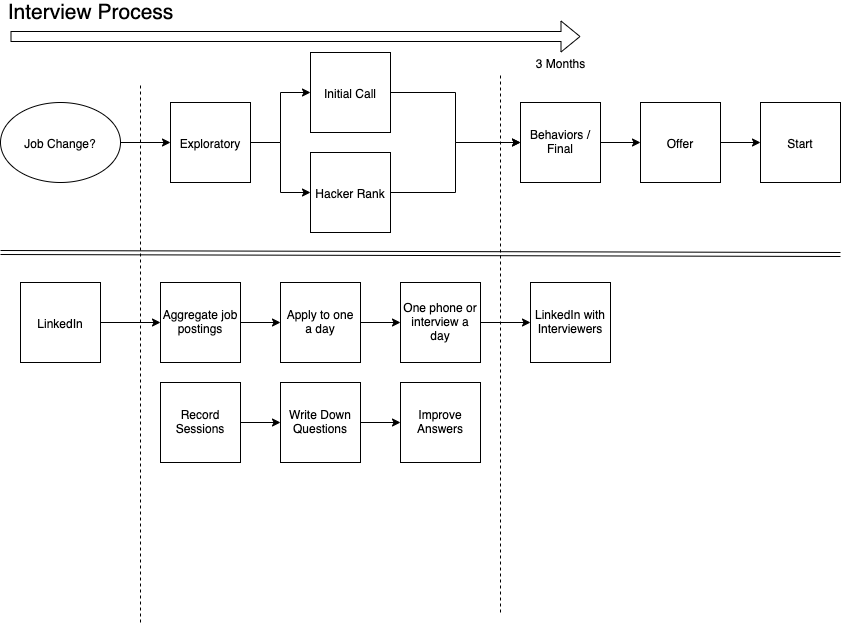

The diagram above was exported from draw.io. Its source (the exported page's mxGraphModel, read from the mxfile embedded in the PNG):
<mxGraphModel dx="1061" dy="620" grid="1" gridSize="10" guides="1" tooltips="1" connect="1" arrows="1" fold="1" page="1" pageScale="1" pageWidth="850" pageHeight="1100" math="0" shadow="0">
  <root>
    <mxCell id="0" />
    <mxCell id="1" parent="0" />
    <mxCell id="-NgYwaz6iWEgfPHJn-nX-29" style="edgeStyle=orthogonalEdgeStyle;rounded=0;orthogonalLoop=1;jettySize=auto;html=1;exitX=1;exitY=0.5;exitDx=0;exitDy=0;entryX=0;entryY=0.5;entryDx=0;entryDy=0;" edge="1" parent="1" source="-NgYwaz6iWEgfPHJn-nX-1" target="-NgYwaz6iWEgfPHJn-nX-3">
      <mxGeometry relative="1" as="geometry" />
    </mxCell>
    <mxCell id="-NgYwaz6iWEgfPHJn-nX-1" value="Job Change?" style="ellipse;whiteSpace=wrap;html=1;" vertex="1" parent="1">
      <mxGeometry x="40" y="130" width="120" height="80" as="geometry" />
    </mxCell>
    <mxCell id="-NgYwaz6iWEgfPHJn-nX-27" style="edgeStyle=orthogonalEdgeStyle;rounded=0;orthogonalLoop=1;jettySize=auto;html=1;exitX=1;exitY=0.5;exitDx=0;exitDy=0;entryX=0;entryY=0.5;entryDx=0;entryDy=0;" edge="1" parent="1" source="-NgYwaz6iWEgfPHJn-nX-3" target="-NgYwaz6iWEgfPHJn-nX-26">
      <mxGeometry relative="1" as="geometry" />
    </mxCell>
    <mxCell id="-NgYwaz6iWEgfPHJn-nX-28" style="edgeStyle=orthogonalEdgeStyle;rounded=0;orthogonalLoop=1;jettySize=auto;html=1;exitX=1;exitY=0.5;exitDx=0;exitDy=0;entryX=0;entryY=0.5;entryDx=0;entryDy=0;" edge="1" parent="1" source="-NgYwaz6iWEgfPHJn-nX-3" target="-NgYwaz6iWEgfPHJn-nX-5">
      <mxGeometry relative="1" as="geometry" />
    </mxCell>
    <mxCell id="-NgYwaz6iWEgfPHJn-nX-3" value="Exploratory" style="whiteSpace=wrap;html=1;aspect=fixed;" vertex="1" parent="1">
      <mxGeometry x="210" y="130" width="80" height="80" as="geometry" />
    </mxCell>
    <mxCell id="-NgYwaz6iWEgfPHJn-nX-30" style="edgeStyle=orthogonalEdgeStyle;rounded=0;orthogonalLoop=1;jettySize=auto;html=1;exitX=1;exitY=0.5;exitDx=0;exitDy=0;entryX=0;entryY=0.5;entryDx=0;entryDy=0;" edge="1" parent="1" source="-NgYwaz6iWEgfPHJn-nX-5" target="-NgYwaz6iWEgfPHJn-nX-7">
      <mxGeometry relative="1" as="geometry" />
    </mxCell>
    <mxCell id="-NgYwaz6iWEgfPHJn-nX-5" value="Initial Call" style="whiteSpace=wrap;html=1;aspect=fixed;" vertex="1" parent="1">
      <mxGeometry x="350" y="80" width="80" height="80" as="geometry" />
    </mxCell>
    <mxCell id="-NgYwaz6iWEgfPHJn-nX-34" style="edgeStyle=orthogonalEdgeStyle;rounded=0;orthogonalLoop=1;jettySize=auto;html=1;exitX=1;exitY=0.5;exitDx=0;exitDy=0;entryX=0;entryY=0.5;entryDx=0;entryDy=0;" edge="1" parent="1" source="-NgYwaz6iWEgfPHJn-nX-7" target="-NgYwaz6iWEgfPHJn-nX-9">
      <mxGeometry relative="1" as="geometry" />
    </mxCell>
    <mxCell id="-NgYwaz6iWEgfPHJn-nX-7" value="Behaviors / Final" style="whiteSpace=wrap;html=1;aspect=fixed;" vertex="1" parent="1">
      <mxGeometry x="560" y="130" width="80" height="80" as="geometry" />
    </mxCell>
    <mxCell id="-NgYwaz6iWEgfPHJn-nX-35" style="edgeStyle=orthogonalEdgeStyle;rounded=0;orthogonalLoop=1;jettySize=auto;html=1;exitX=1;exitY=0.5;exitDx=0;exitDy=0;" edge="1" parent="1" source="-NgYwaz6iWEgfPHJn-nX-9" target="-NgYwaz6iWEgfPHJn-nX-11">
      <mxGeometry relative="1" as="geometry" />
    </mxCell>
    <mxCell id="-NgYwaz6iWEgfPHJn-nX-9" value="Offer" style="whiteSpace=wrap;html=1;aspect=fixed;" vertex="1" parent="1">
      <mxGeometry x="680" y="130" width="80" height="80" as="geometry" />
    </mxCell>
    <mxCell id="-NgYwaz6iWEgfPHJn-nX-11" value="Start" style="whiteSpace=wrap;html=1;aspect=fixed;" vertex="1" parent="1">
      <mxGeometry x="800" y="130" width="80" height="80" as="geometry" />
    </mxCell>
    <mxCell id="-NgYwaz6iWEgfPHJn-nX-12" value="&lt;font style=&quot;font-size: 21px&quot;&gt;Interview Process&lt;/font&gt;" style="text;html=1;align=center;verticalAlign=middle;resizable=0;points=[];autosize=1;" vertex="1" parent="1">
      <mxGeometry x="40" y="30" width="180" height="20" as="geometry" />
    </mxCell>
    <mxCell id="-NgYwaz6iWEgfPHJn-nX-46" style="edgeStyle=orthogonalEdgeStyle;rounded=0;orthogonalLoop=1;jettySize=auto;html=1;exitX=1;exitY=0.5;exitDx=0;exitDy=0;entryX=0;entryY=0.5;entryDx=0;entryDy=0;" edge="1" parent="1" source="-NgYwaz6iWEgfPHJn-nX-13" target="-NgYwaz6iWEgfPHJn-nX-45">
      <mxGeometry relative="1" as="geometry" />
    </mxCell>
    <mxCell id="-NgYwaz6iWEgfPHJn-nX-13" value="Record Sessions" style="whiteSpace=wrap;html=1;aspect=fixed;" vertex="1" parent="1">
      <mxGeometry x="200" y="410" width="80" height="80" as="geometry" />
    </mxCell>
    <mxCell id="-NgYwaz6iWEgfPHJn-nX-15" value="Improve Answers" style="whiteSpace=wrap;html=1;aspect=fixed;" vertex="1" parent="1">
      <mxGeometry x="440" y="410" width="80" height="80" as="geometry" />
    </mxCell>
    <mxCell id="-NgYwaz6iWEgfPHJn-nX-16" value="" style="shape=link;html=1;" edge="1" parent="1">
      <mxGeometry width="50" height="50" relative="1" as="geometry">
        <mxPoint x="40" y="280" as="sourcePoint" />
        <mxPoint x="880" y="282" as="targetPoint" />
      </mxGeometry>
    </mxCell>
    <mxCell id="-NgYwaz6iWEgfPHJn-nX-19" style="edgeStyle=orthogonalEdgeStyle;rounded=0;orthogonalLoop=1;jettySize=auto;html=1;" edge="1" parent="1" source="-NgYwaz6iWEgfPHJn-nX-18">
      <mxGeometry relative="1" as="geometry">
        <mxPoint x="320" y="350" as="targetPoint" />
      </mxGeometry>
    </mxCell>
    <mxCell id="-NgYwaz6iWEgfPHJn-nX-18" value="Aggregate job postings" style="whiteSpace=wrap;html=1;aspect=fixed;" vertex="1" parent="1">
      <mxGeometry x="200" y="310" width="80" height="80" as="geometry" />
    </mxCell>
    <mxCell id="-NgYwaz6iWEgfPHJn-nX-21" style="edgeStyle=orthogonalEdgeStyle;rounded=0;orthogonalLoop=1;jettySize=auto;html=1;exitX=1;exitY=0.5;exitDx=0;exitDy=0;" edge="1" parent="1" source="-NgYwaz6iWEgfPHJn-nX-20">
      <mxGeometry relative="1" as="geometry">
        <mxPoint x="440" y="350" as="targetPoint" />
      </mxGeometry>
    </mxCell>
    <mxCell id="-NgYwaz6iWEgfPHJn-nX-20" value="Apply to one a day" style="whiteSpace=wrap;html=1;aspect=fixed;" vertex="1" parent="1">
      <mxGeometry x="320" y="310" width="80" height="80" as="geometry" />
    </mxCell>
    <mxCell id="-NgYwaz6iWEgfPHJn-nX-49" style="edgeStyle=orthogonalEdgeStyle;rounded=0;orthogonalLoop=1;jettySize=auto;html=1;exitX=1;exitY=0.5;exitDx=0;exitDy=0;entryX=0;entryY=0.5;entryDx=0;entryDy=0;" edge="1" parent="1" source="-NgYwaz6iWEgfPHJn-nX-22" target="-NgYwaz6iWEgfPHJn-nX-48">
      <mxGeometry relative="1" as="geometry" />
    </mxCell>
    <mxCell id="-NgYwaz6iWEgfPHJn-nX-22" value="One phone or interview a day" style="whiteSpace=wrap;html=1;aspect=fixed;" vertex="1" parent="1">
      <mxGeometry x="440" y="310" width="80" height="80" as="geometry" />
    </mxCell>
    <mxCell id="-NgYwaz6iWEgfPHJn-nX-32" style="edgeStyle=orthogonalEdgeStyle;rounded=0;orthogonalLoop=1;jettySize=auto;html=1;exitX=1;exitY=0.5;exitDx=0;exitDy=0;entryX=0;entryY=0.5;entryDx=0;entryDy=0;" edge="1" parent="1" source="-NgYwaz6iWEgfPHJn-nX-26" target="-NgYwaz6iWEgfPHJn-nX-7">
      <mxGeometry relative="1" as="geometry" />
    </mxCell>
    <mxCell id="-NgYwaz6iWEgfPHJn-nX-26" value="Hacker Rank" style="whiteSpace=wrap;html=1;aspect=fixed;" vertex="1" parent="1">
      <mxGeometry x="350" y="180" width="80" height="80" as="geometry" />
    </mxCell>
    <mxCell id="-NgYwaz6iWEgfPHJn-nX-36" value="" style="endArrow=none;dashed=1;html=1;" edge="1" parent="1">
      <mxGeometry width="50" height="50" relative="1" as="geometry">
        <mxPoint x="180" y="650" as="sourcePoint" />
        <mxPoint x="180" y="110" as="targetPoint" />
      </mxGeometry>
    </mxCell>
    <mxCell id="-NgYwaz6iWEgfPHJn-nX-37" value="" style="shape=flexArrow;endArrow=classic;html=1;" edge="1" parent="1">
      <mxGeometry width="50" height="50" relative="1" as="geometry">
        <mxPoint x="50" y="64" as="sourcePoint" />
        <mxPoint x="620" y="64" as="targetPoint" />
      </mxGeometry>
    </mxCell>
    <mxCell id="-NgYwaz6iWEgfPHJn-nX-38" value="3 Months" style="text;html=1;align=center;verticalAlign=middle;resizable=0;points=[];autosize=1;" vertex="1" parent="1">
      <mxGeometry x="570" y="80" width="60" height="20" as="geometry" />
    </mxCell>
    <mxCell id="-NgYwaz6iWEgfPHJn-nX-39" value="" style="endArrow=none;dashed=1;html=1;" edge="1" parent="1">
      <mxGeometry width="50" height="50" relative="1" as="geometry">
        <mxPoint x="540" y="640" as="sourcePoint" />
        <mxPoint x="540" y="100" as="targetPoint" />
      </mxGeometry>
    </mxCell>
    <mxCell id="-NgYwaz6iWEgfPHJn-nX-47" style="edgeStyle=orthogonalEdgeStyle;rounded=0;orthogonalLoop=1;jettySize=auto;html=1;exitX=1;exitY=0.5;exitDx=0;exitDy=0;entryX=0;entryY=0.5;entryDx=0;entryDy=0;" edge="1" parent="1" source="-NgYwaz6iWEgfPHJn-nX-45" target="-NgYwaz6iWEgfPHJn-nX-15">
      <mxGeometry relative="1" as="geometry" />
    </mxCell>
    <mxCell id="-NgYwaz6iWEgfPHJn-nX-45" value="Write Down Questions" style="whiteSpace=wrap;html=1;aspect=fixed;" vertex="1" parent="1">
      <mxGeometry x="320" y="410" width="80" height="80" as="geometry" />
    </mxCell>
    <mxCell id="-NgYwaz6iWEgfPHJn-nX-48" value="LinkedIn with Interviewers" style="whiteSpace=wrap;html=1;aspect=fixed;" vertex="1" parent="1">
      <mxGeometry x="570" y="310" width="80" height="80" as="geometry" />
    </mxCell>
    <mxCell id="-NgYwaz6iWEgfPHJn-nX-53" style="edgeStyle=orthogonalEdgeStyle;rounded=0;orthogonalLoop=1;jettySize=auto;html=1;exitX=1;exitY=0.5;exitDx=0;exitDy=0;entryX=0;entryY=0.5;entryDx=0;entryDy=0;" edge="1" parent="1" source="-NgYwaz6iWEgfPHJn-nX-52" target="-NgYwaz6iWEgfPHJn-nX-18">
      <mxGeometry relative="1" as="geometry" />
    </mxCell>
    <mxCell id="-NgYwaz6iWEgfPHJn-nX-52" value="LinkedIn" style="whiteSpace=wrap;html=1;aspect=fixed;" vertex="1" parent="1">
      <mxGeometry x="60" y="310" width="80" height="80" as="geometry" />
    </mxCell>
  </root>
</mxGraphModel>